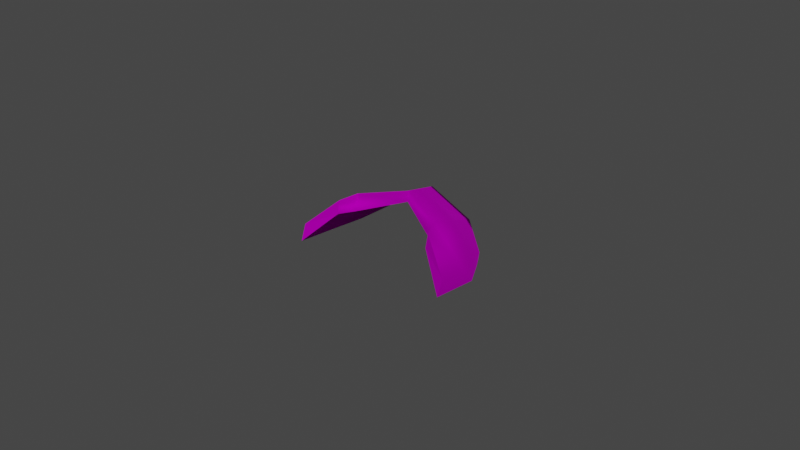 # Source: FakeBeard_Bob_Beard_Moustache.blend  (saved by Blender 4.1.24; exported with 4.5.12 LTS)
import bpy
from mathutils import Matrix  # noqa: F401  (used for matrix-valued properties, if any)

bpy.ops.wm.read_factory_settings(use_empty=True)
scene = bpy.context.scene
scene.name = 'Scene'

# ---- collections
col_collection = bpy.data.collections.new('Collection'); scene.collection.children.link(col_collection)

# ---- images (referenced by path relative to the original .blend; pixels are not part of the script)
import os
ASSET_DIR = os.environ.get("B2B_ASSET_DIR", "")  # directory of the original .blend (textures are referenced by path, not embedded)
HERE = os.path.dirname(os.path.abspath(__file__))  # packed textures are extracted next to this script under _unpacked/

def load_image(name, relpath, width, height, colorspace="sRGB"):
    """Load a texture the original file referenced (path relative to the .blend, or extracted next to this script)."""
    p = next((c for c in (os.path.join(HERE, relpath), os.path.join(ASSET_DIR, relpath)) if relpath and os.path.exists(c)), "")
    if p:
        img = bpy.data.images.load(p, check_existing=True)
        img.name = name
    else:  # same state as the original file: an image datablock whose file is absent (Cycles renders it pink)
        img = bpy.data.images.new(name, width, height)
        img.source = "FILE"
        img.filepath = "//" + (relpath or name)
    img.colorspace_settings.name = colorspace
    return img
img_f_haircurly_long_png = load_image('F_HairCurly_Long.png', 'F_HairCurly_Long.png', 1024, 1024, 'sRGB')

# ---- materials (node trees are filled in below, after node groups)
mat_10___default_001 = bpy.data.materials.new('10 - Default.001')
mat_10___default_001.use_transparent_shadow = False
mat_10___default_001.diffuse_color = (0.5882, 0.5882, 0.5882, 1.0)
mat_10___default_001.roughness = 0.8586
mat_10___default_001.specular_intensity = 0.0
mat_10___default_001.metallic = 1.0

# ---- material node trees
mat_10___default_001.use_nodes = True; mat_10___default_001.node_tree.nodes.clear()
_N = mat_10___default_001.node_tree.nodes; _L = mat_10___default_001.node_tree.links
n0 = _N.new('ShaderNodeBsdfPrincipled'); n0.name = 'Principled BSDF'; n0.location = (10, 300)
n0.distribution = 'GGX'
n0.subsurface_method = 'BURLEY'
n0.inputs[1].default_value = 1.0
n0.inputs[2].default_value = 0.8586
n0.inputs[3].default_value = 1.45
n0.inputs[13].default_value = 0.0
n0.inputs[27].default_value = (0.0, 0.0, 0.0, 1.0)
n1 = _N.new('ShaderNodeOutputMaterial'); n1.name = 'Material Output'; n1.location = (300, 300)
n2 = _N.new('ShaderNodeNormalMap'); n2.name = 'Normal Map'; n2.location = (-300, -300)
n2.label = 'Normal/Map'
n3 = _N.new('ShaderNodeTexImage'); n3.name = 'Image Texture'; n3.location = (-300, 600)
n3.image = img_f_haircurly_long_png
_L.new(n0.outputs[0], n1.inputs[0])
_L.new(n2.outputs[0], n0.inputs[5])
_L.new(n3.outputs[0], n0.inputs[0])
n1.is_active_output = True

# ---- world
world_world = bpy.data.worlds.new('World'); scene.world = world_world
world_world.use_nodes = True; world_world.node_tree.nodes.clear()
_N = world_world.node_tree.nodes; _L = world_world.node_tree.links
n0 = _N.new('ShaderNodeOutputWorld'); n0.name = 'World Output'; n0.location = (300, 300)
n1 = _N.new('ShaderNodeBackground'); n1.name = 'Background'; n1.location = (10, 300)
n1.inputs[0].default_value = (0.05088, 0.05088, 0.05088, 1.0)
_L.new(n1.outputs[0], n0.inputs[0])
n0.is_active_output = True
world_world.color = (0.05088, 0.05088, 0.05088)
world_world.use_sun_shadow = False
world_world.sun_shadow_jitter_overblur = 0.0

# ---- meshes
me_mesh_002 = bpy.data.meshes.new('Mesh.002')
me_mesh_002.from_pydata([(-0.6546, -0.3069, 0.5547), (-1.018, -0.07433, 0.1117), (-1.018, -0.5142, 0.2118), (-0.5589, -0.09426, 0.5933), (1.068e-07, 0.1709, 0.7023), (-0.5589, 0.5875, 0.3511), (1.068e-07, 0.5967, 0.6054), (-0.8848, 0.3496, 0.1312), (8.641e-08, 0.1409, 0.5703), (-0.5589, -0.1431, 0.3786), (-0.6497, -0.3439, 0.3923), (-1.013, -0.5904, 0.01662), (-1.018, 0.03326, -0.0516), (-0.5589, 0.5575, 0.2191), (8.641e-08, 0.5666, 0.4734), (-0.8848, 0.3196, -0.0007991), (0.6546, -0.3069, 0.5547), (1.018, -0.07433, 0.1117), (0.5589, -0.09426, 0.5933), (1.018, -0.5142, 0.2118), (0.5589, 0.5875, 0.3511), (0.8848, 0.3496, 0.1312), (0.5589, -0.1431, 0.3786), (0.6497, -0.3439, 0.3923), (1.013, -0.5904, 0.01662), (1.018, 0.03326, -0.0516), (0.5589, 0.5575, 0.2191), (0.8848, 0.3196, -0.0007994)], [], [(0, 1, 2), (1, 0, 3), (4, 5, 3), (5, 4, 6), (3, 7, 1), (7, 3, 5), (3, 8, 4), (8, 3, 9), (0, 9, 3), (9, 0, 10), (1, 11, 2), (11, 1, 12), (6, 13, 5), (13, 6, 14), (5, 15, 7), (15, 5, 13), (7, 12, 1), (12, 7, 15), (2, 10, 0), (10, 2, 11), (16, 17, 18), (17, 16, 19), (4, 20, 6), (20, 4, 18), (18, 21, 20), (21, 18, 17), (18, 8, 22), (8, 18, 4), (16, 22, 23), (22, 16, 18), (17, 24, 25), (24, 17, 19), (6, 26, 14), (26, 6, 20), (20, 27, 26), (27, 20, 21), (21, 25, 27), (25, 21, 17), (19, 23, 24), (23, 19, 16)])
me_mesh_002.polygons.foreach_set('use_smooth', [True] * 40)
_k = set([(0, 2), (0, 10), (1, 11), (2, 10), (2, 11), (16, 19), (16, 23), (19, 23), (19, 24)])
me_mesh_002.attributes.new('sharp_edge', 'BOOLEAN', 'EDGE').data.foreach_set('value', [ (min(e.vertices), max(e.vertices)) in _k for e in me_mesh_002.edges])
_uv = me_mesh_002.uv_layers.new(name='uvs_0')
_uv.uv.foreach_set('vector', [0.2893, 0.8179, 0.3479, 0.7889, 0.3479, 0.8292, 0.3479, 0.7889, 0.2893, 0.8179, 0.2738, 0.8002, 0.1827, 0.7793, 0.2738, 0.7361, 0.2738, 0.8002, 0.2738, 0.7361, 0.1827, 0.7793, 0.1827, 0.7403, 0.2738, 0.8002, 0.3265, 0.7524, 0.3479, 0.7889, 0.3265, 0.7524, 0.2738, 0.8002, 0.2738, 0.7361, 0.2738, 0.8002, 0.1827, 0.7793, 0.1827, 0.7793, 0.1827, 0.7793, 0.2738, 0.8002, 0.2738, 0.8002, 0.2893, 0.8179, 0.2738, 0.8002, 0.2738, 0.8002, 0.2738, 0.8002, 0.2893, 0.8179, 0.2885, 0.8179, 0.3479, 0.7889, 0.3471, 0.8319, 0.3479, 0.8292, 0.3471, 0.8319, 0.3479, 0.7889, 0.3479, 0.7763, 0.1827, 0.7403, 0.2738, 0.7361, 0.2738, 0.7361, 0.2738, 0.7361, 0.1827, 0.7403, 0.1827, 0.7403, 0.2738, 0.7361, 0.3265, 0.7524, 0.3265, 0.7524, 0.3265, 0.7524, 0.2738, 0.7361, 0.2738, 0.7361, 0.3265, 0.7524, 0.3479, 0.7763, 0.3479, 0.7889, 0.3479, 0.7763, 0.3265, 0.7524, 0.3265, 0.7524, 0.3479, 0.8292, 0.2885, 0.8179, 0.2893, 0.8179, 0.2885, 0.8179, 0.3479, 0.8292, 0.3471, 0.8319, 0.07605, 0.8179, 0.01741, 0.7889, 0.09152, 0.8002, 0.01741, 0.7889, 0.07605, 0.8179, 0.01741, 0.8292, 0.1827, 0.7793, 0.09152, 0.7361, 0.1827, 0.7403, 0.09152, 0.7361, 0.1827, 0.7793, 0.09152, 0.8002, 0.09152, 0.8002, 0.0389, 0.7524, 0.09152, 0.7361, 0.0389, 0.7524, 0.09152, 0.8002, 0.01741, 0.7889, 0.09152, 0.8002, 0.1827, 0.7793, 0.09152, 0.8002, 0.1827, 0.7793, 0.09152, 0.8002, 0.1827, 0.7793, 0.07605, 0.8179, 0.09152, 0.8002, 0.07685, 0.8179, 0.09152, 0.8002, 0.07605, 0.8179, 0.09152, 0.8002, 0.01741, 0.7889, 0.01821, 0.8319, 0.01741, 0.7763, 0.01821, 0.8319, 0.01741, 0.7889, 0.01741, 0.8292, 0.1827, 0.7403, 0.09152, 0.7361, 0.1827, 0.7403, 0.09152, 0.7361, 0.1827, 0.7403, 0.09152, 0.7361, 0.09152, 0.7361, 0.0389, 0.7524, 0.09152, 0.7361, 0.0389, 0.7524, 0.09152, 0.7361, 0.0389, 0.7524, 0.0389, 0.7524, 0.01741, 0.7763, 0.0389, 0.7524, 0.01741, 0.7763, 0.0389, 0.7524, 0.01741, 0.7889, 0.01741, 0.8292, 0.07685, 0.8179, 0.01821, 0.8319, 0.07685, 0.8179, 0.01741, 0.8292, 0.07605, 0.8179])
_uv.active_render = True
_uv = me_mesh_002.uv_layers.new(name='UVChannel_1')
_uv.uv.foreach_set('vector', [0.0, 0.0, 0.0, 0.0, 0.0, 0.0, 0.0, 0.0, 0.0, 0.0, 0.0, 0.0, 0.0, 0.0, 0.0, 0.0, 0.0, 0.0, 0.0, 0.0, 0.0, 0.0, 0.0, 0.0, 0.0, 0.0, 0.0, 0.0, 0.0, 0.0, 0.0, 0.0, 0.0, 0.0, 0.0, 0.0, 0.0, 0.0, 0.0, 0.0, 0.0, 0.0, 0.0, 0.0, 0.0, 0.0, 0.0, 0.0, 0.0, 0.0, 0.0, 0.0, 0.0, 0.0, 0.0, 0.0, 0.0, 0.0, 0.0, 0.0, 0.0, 0.0, 0.0, 0.0, 0.0, 0.0, 0.0, 0.0, 0.0, 0.0, 0.0, 0.0, 0.0, 0.0, 0.0, 0.0, 0.0, 0.0, 0.0, 0.0, 0.0, 0.0, 0.0, 0.0, 0.0, 0.0, 0.0, 0.0, 0.0, 0.0, 0.0, 0.0, 0.0, 0.0, 0.0, 0.0, 0.0, 0.0, 0.0, 0.0, 0.0, 0.0, 0.0, 0.0, 0.0, 0.0, 0.0, 0.0, 0.0, 0.0, 0.0, 0.0, 0.0, 0.0, 0.0, 0.0, 0.0, 0.0, 0.0, 0.0, 0.0, 0.0, 0.0, 0.0, 0.0, 0.0, 0.0, 0.0, 0.0, 0.0, 0.0, 0.0, 0.0, 0.0, 0.0, 0.0, 0.0, 0.0, 0.0, 0.0, 0.0, 0.0, 0.0, 0.0, 0.0, 0.0, 0.0, 0.0, 0.0, 0.0, 0.0, 0.0, 0.0, 0.0, 0.0, 0.0, 0.0, 0.0, 0.0, 0.0, 0.0, 0.0, 0.0, 0.0, 0.0, 0.0, 0.0, 0.0, 0.0, 0.0, 0.0, 0.0, 0.0, 0.0, 0.0, 0.0, 0.0, 0.0, 0.0, 0.0, 0.0, 0.0, 0.0, 0.0, 0.0, 0.0, 0.0, 0.0, 0.0, 0.0, 0.0, 0.0, 0.0, 0.0, 0.0, 0.0, 0.0, 0.0, 0.0, 0.0, 0.0, 0.0, 0.0, 0.0, 0.0, 0.0, 0.0, 0.0, 0.0, 0.0, 0.0, 0.0, 0.0, 0.0, 0.0, 0.0, 0.0, 0.0, 0.0, 0.0, 0.0, 0.0, 0.0, 0.0, 0.0, 0.0, 0.0, 0.0, 0.0, 0.0, 0.0, 0.0, 0.0, 0.0, 0.0, 0.0, 0.0, 0.0, 0.0, 0.0])
me_mesh_002.materials.append(mat_10___default_001)
me_mesh_002.use_remesh_fix_poles = True
me_mesh_002.use_remesh_preserve_attributes = False
me_mesh_002.use_mirror_vertex_groups = False
me_mesh_002.update()
me_mesh_002.normals_split_custom_set([tuple(v) for v in zip(*[iter([0.02689, -0.1962, 0.9802, -0.9255, 0.1339, 0.3542, -0.9501, 0.06924, 0.3042, -0.9255, 0.1339, 0.3542, 0.02689, -0.1962, 0.9802, -0.09328, -0.3544, 0.9304, 2.111e-07, -0.3095, 0.9509, -0.3974, 0.8374, 0.3753, -0.09328, -0.3544, 0.9304, -0.3974, 0.8374, 0.3753, 2.111e-07, -0.3095, 0.9509, 1.607e-07, 0.7677, 0.6408, -0.09328, -0.3544, 0.9304, -0.7786, 0.5775, 0.2455, -0.9255, 0.1339, 0.3542, -0.7786, 0.5775, 0.2455, -0.09328, -0.3544, 0.9304, -0.3974, 0.8374, 0.3753, -0.09328, -0.3544, 0.9304, 5.353e-08, -0.9751, 0.2219, 2.111e-07, -0.3095, 0.9509, 5.353e-08, -0.9751, 0.2219, -0.09328, -0.3544, 0.9304, 0.7401, -0.6542, 0.1559, 0.02689, -0.1962, 0.9802, 0.7401, -0.6542, 0.1559, -0.09328, -0.3544, 0.9304, 0.7401, -0.6542, 0.1559, 0.02689, -0.1962, 0.9802, 0.9076, -0.4027, 0.1191, -0.9255, 0.1339, 0.3542, -0.9998, -0.00599, -0.01924, -0.9501, 0.06924, 0.3042, -0.9998, -0.005992, -0.01923, -0.9255, 0.1339, 0.3542, -0.9715, 0.2163, 0.09666, 1.607e-07, 0.7677, 0.6408, -0.3041, 0.9289, -0.2114, -0.3974, 0.8374, 0.3753, -0.3041, 0.9289, -0.2114, 1.607e-07, 0.7677, 0.6408, -3.006e-08, 0.9751, -0.2219, -0.3974, 0.8374, 0.3753, -0.7928, 0.5943, -0.1352, -0.7786, 0.5775, 0.2455, -0.7928, 0.5943, -0.1352, -0.3974, 0.8374, 0.3753, -0.3041, 0.9289, -0.2114, -0.7786, 0.5775, 0.2455, -0.9715, 0.2163, 0.09666, -0.9255, 0.1339, 0.3542, -0.9715, 0.2163, 0.09666, -0.7786, 0.5775, 0.2455, -0.7928, 0.5943, -0.1352, 0.3189, -0.922, 0.2195, 0.3189, -0.922, 0.2195, 0.3189, -0.922, 0.2195, 0.2415, -0.9018, 0.3583, 0.2415, -0.9018, 0.3583, 0.2415, -0.9018, 0.3583, -0.02689, -0.1962, 0.9802, 0.9255, 0.1339, 0.3542, 0.09328, -0.3544, 0.9304, 0.9255, 0.1339, 0.3542, -0.02689, -0.1962, 0.9802, 0.9501, 0.06924, 0.3042, 2.111e-07, -0.3095, 0.9509, 0.3974, 0.8374, 0.3753, 1.607e-07, 0.7677, 0.6408, 0.3974, 0.8374, 0.3753, 2.111e-07, -0.3095, 0.9509, 0.09328, -0.3544, 0.9304, 0.09328, -0.3544, 0.9304, 0.7786, 0.5775, 0.2455, 0.3974, 0.8374, 0.3753, 0.7786, 0.5775, 0.2455, 0.09328, -0.3544, 0.9304, 0.9255, 0.1339, 0.3542, 0.09328, -0.3544, 0.9304, 5.353e-08, -0.9751, 0.2219, -0.7401, -0.6542, 0.1559, 5.353e-08, -0.9751, 0.2219, 0.09328, -0.3544, 0.9304, 2.111e-07, -0.3095, 0.9509, -0.02689, -0.1962, 0.9802, -0.7401, -0.6542, 0.1559, -0.9076, -0.4027, 0.1191, -0.7401, -0.6542, 0.1559, -0.02689, -0.1962, 0.9802, 0.09328, -0.3544, 0.9304, 0.9255, 0.1339, 0.3542, 0.9998, -0.005989, -0.01924, 0.9715, 0.2163, 0.09666, 0.9998, -0.005989, -0.01924, 0.9255, 0.1339, 0.3542, 0.9501, 0.06924, 0.3042, 1.607e-07, 0.7677, 0.6408, 0.3041, 0.9289, -0.2114, -3.006e-08, 0.9751, -0.2219, 0.3041, 0.9289, -0.2114, 1.607e-07, 0.7677, 0.6408, 0.3974, 0.8374, 0.3753, 0.3974, 0.8374, 0.3753, 0.7928, 0.5943, -0.1352, 0.3041, 0.9289, -0.2114, 0.7928, 0.5943, -0.1352, 0.3974, 0.8374, 0.3753, 0.7786, 0.5775, 0.2455, 0.7786, 0.5775, 0.2455, 0.9715, 0.2163, 0.09666, 0.7928, 0.5943, -0.1352, 0.9715, 0.2163, 0.09666, 0.7786, 0.5775, 0.2455, 0.9255, 0.1339, 0.3542, -0.2415, -0.9018, 0.3583, -0.2415, -0.9018, 0.3583, -0.2411, -0.9018, 0.3586, -0.3189, -0.922, 0.2195, -0.3189, -0.922, 0.2195, -0.3189, -0.922, 0.2195])] * 3)])

# ---- objects
ob_boxofjars003 = bpy.data.objects.new('BoxOfJars003', me_mesh_002)

# ---- transforms, parenting, visibility, modifiers, constraints
ob_boxofjars003.location = (0.0, 0.0, 0.0)
ob_boxofjars003.rotation_euler = (-1.629e-07, 0.0, 0.0)
ob_boxofjars003.scale = (0.0254, 0.0254, 0.0254)
ob_boxofjars003.color = (0.8, 0.8, 0.8, 1.0)
ob_boxofjars003.lineart.crease_threshold = 0.0

# ---- collection membership
col_collection.objects.link(ob_boxofjars003)

# ---- scene / render settings (as saved in the file)
scene.frame_start = 1; scene.frame_end = 250; scene.frame_set(1)
scene.render.engine = 'BLENDER_EEVEE_NEXT'
scene.cycles.use_denoising = False
scene.cycles.samples = 128
scene.cycles.sampling_pattern = 'TABULATED_SOBOL'
scene.cycles.use_adaptive_sampling = False
scene.cycles.use_light_tree = False
scene.eevee.ray_tracing_options.trace_max_roughness = 0.0
scene.view_settings.view_transform = 'Filmic'
bpy.context.view_layer.update()

# ---- added for rendering (the .blend has no active camera and no usable light): camera, sun
cam_auto = bpy.data.cameras.new('AutoCamera')
cam_auto.lens = 50.0
cam_auto.sensor_width = 36.0
cam_auto.clip_end = 1000.0
ob_auto_camera = bpy.data.objects.new('AutoCamera', cam_auto)
scene.collection.objects.link(ob_auto_camera)
ob_auto_camera.location = (0.185045, -0.221974, 0.1563)
ob_auto_camera.rotation_euler = (1.09748, -7.21219e-08, 0.694738)
scene.camera = ob_auto_camera
light_auto_sun = bpy.data.lights.new('AutoSun', 'SUN')
light_auto_sun.energy = 3.0
light_auto_sun.angle = 0.0523599
ob_auto_sun = bpy.data.objects.new('AutoSun', light_auto_sun)
scene.collection.objects.link(ob_auto_sun)
ob_auto_sun.rotation_euler = (0.872665, 0.174533, 0.523599)
bpy.context.view_layer.update()
